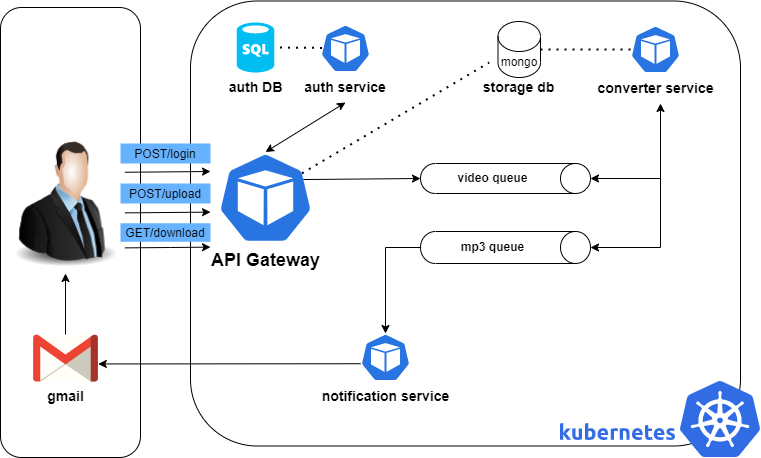

The diagram above was exported from draw.io. Its source (the exported page's mxGraphModel, read from the mxfile embedded in the PNG):
<mxGraphModel dx="1290" dy="491" grid="1" gridSize="10" guides="1" tooltips="1" connect="1" arrows="1" fold="1" page="1" pageScale="1" pageWidth="850" pageHeight="1100" math="0" shadow="0">
  <root>
    <mxCell id="0" />
    <mxCell id="1" parent="0" />
    <mxCell id="bNgk3xfrLk0QaY0o8LkR-10" value="" style="rounded=1;whiteSpace=wrap;html=1;" parent="1" vertex="1">
      <mxGeometry x="200" y="47.5" width="550" height="445" as="geometry" />
    </mxCell>
    <mxCell id="bNgk3xfrLk0QaY0o8LkR-1" value="&lt;b&gt;&lt;font style=&quot;font-size: 14px;&quot;&gt;converter service&lt;/font&gt;&lt;/b&gt;" style="sketch=0;html=1;dashed=0;whitespace=wrap;fillColor=#2875E2;strokeColor=#ffffff;points=[[0.005,0.63,0],[0.1,0.2,0],[0.9,0.2,0],[0.5,0,0],[0.995,0.63,0],[0.72,0.99,0],[0.5,1,0],[0.28,0.99,0]];verticalLabelPosition=bottom;align=center;verticalAlign=top;shape=mxgraph.kubernetes.icon;prIcon=pod" parent="1" vertex="1">
      <mxGeometry x="640" y="72" width="50" height="48" as="geometry" />
    </mxCell>
    <mxCell id="bNgk3xfrLk0QaY0o8LkR-3" value="" style="sketch=0;html=1;dashed=0;whitespace=wrap;fillColor=#2875E2;strokeColor=#ffffff;points=[[0.005,0.63,0],[0.1,0.2,0],[0.9,0.2,0],[0.5,0,0],[0.995,0.63,0],[0.72,0.99,0],[0.5,1,0],[0.28,0.99,0]];verticalLabelPosition=bottom;align=center;verticalAlign=top;shape=mxgraph.kubernetes.icon;prIcon=pod" parent="1" vertex="1">
      <mxGeometry x="330" y="71" width="50" height="48" as="geometry" />
    </mxCell>
    <mxCell id="bNgk3xfrLk0QaY0o8LkR-2" value="&lt;font style=&quot;font-size: 18px;&quot;&gt;&lt;b&gt;API Gateway&lt;/b&gt;&lt;/font&gt;" style="sketch=0;html=1;dashed=0;whitespace=wrap;fillColor=#2875E2;strokeColor=#ffffff;points=[[0.005,0.63,0],[0.1,0.2,0],[0.9,0.2,0],[0.5,0,0],[0.995,0.63,0],[0.72,0.99,0],[0.5,1,0],[0.28,0.99,0]];verticalLabelPosition=bottom;align=center;verticalAlign=top;shape=mxgraph.kubernetes.icon;prIcon=pod" parent="1" vertex="1">
      <mxGeometry x="210" y="198.5" width="130" height="91.5" as="geometry" />
    </mxCell>
    <mxCell id="bNgk3xfrLk0QaY0o8LkR-4" value="&lt;b&gt;&lt;font style=&quot;font-size: 14px;&quot;&gt;notification service&lt;/font&gt;&lt;/b&gt;" style="sketch=0;html=1;dashed=0;whitespace=wrap;fillColor=#2875E2;strokeColor=#ffffff;points=[[0.005,0.63,0],[0.1,0.2,0],[0.9,0.2,0],[0.5,0,0],[0.995,0.63,0],[0.72,0.99,0],[0.5,1,0],[0.28,0.99,0]];verticalLabelPosition=bottom;align=center;verticalAlign=top;shape=mxgraph.kubernetes.icon;prIcon=pod" parent="1" vertex="1">
      <mxGeometry x="370" y="380" width="50" height="48" as="geometry" />
    </mxCell>
    <mxCell id="bNgk3xfrLk0QaY0o8LkR-5" value="&lt;b&gt;&lt;font style=&quot;font-size: 14px;&quot;&gt;auth DB&lt;/font&gt;&lt;/b&gt;" style="verticalLabelPosition=bottom;html=1;verticalAlign=top;align=center;strokeColor=none;fillColor=#00BEF2;shape=mxgraph.azure.sql_database;" parent="1" vertex="1">
      <mxGeometry x="246.25" y="69" width="37.5" height="50" as="geometry" />
    </mxCell>
    <mxCell id="bNgk3xfrLk0QaY0o8LkR-7" value="" style="shape=cylinder3;whiteSpace=wrap;html=1;boundedLbl=1;backgroundOutline=1;size=15;" parent="1" vertex="1">
      <mxGeometry x="507.5" y="68" width="42.5" height="56" as="geometry" />
    </mxCell>
    <mxCell id="bNgk3xfrLk0QaY0o8LkR-12" value="&lt;b&gt;&lt;font style=&quot;font-size: 14px;&quot;&gt;storage db&lt;/font&gt;&lt;/b&gt;" style="text;html=1;strokeColor=none;fillColor=none;align=center;verticalAlign=middle;whiteSpace=wrap;rounded=0;" parent="1" vertex="1">
      <mxGeometry x="491.25" y="119" width="75" height="30" as="geometry" />
    </mxCell>
    <mxCell id="bNgk3xfrLk0QaY0o8LkR-13" value="mongo" style="text;html=1;strokeColor=none;fillColor=none;align=center;verticalAlign=middle;whiteSpace=wrap;rounded=0;" parent="1" vertex="1">
      <mxGeometry x="498.75" y="94" width="60" height="30" as="geometry" />
    </mxCell>
    <mxCell id="bNgk3xfrLk0QaY0o8LkR-14" value="&lt;b&gt;video queue&lt;/b&gt;" style="shape=cylinder3;whiteSpace=wrap;html=1;boundedLbl=1;backgroundOutline=1;size=15;direction=south;" parent="1" vertex="1">
      <mxGeometry x="430" y="210" width="170" height="30" as="geometry" />
    </mxCell>
    <mxCell id="bNgk3xfrLk0QaY0o8LkR-15" value="&lt;b&gt;mp3 queue&lt;/b&gt;" style="shape=cylinder3;whiteSpace=wrap;html=1;boundedLbl=1;backgroundOutline=1;size=15;direction=south;" parent="1" vertex="1">
      <mxGeometry x="430" y="278" width="170" height="32" as="geometry" />
    </mxCell>
    <mxCell id="bNgk3xfrLk0QaY0o8LkR-16" value="" style="endArrow=classic;startArrow=classic;html=1;rounded=0;fontSize=14;exitX=0.5;exitY=0;exitDx=0;exitDy=0;exitPerimeter=0;" parent="1" source="bNgk3xfrLk0QaY0o8LkR-14" edge="1">
      <mxGeometry width="50" height="50" relative="1" as="geometry">
        <mxPoint x="620" y="190" as="sourcePoint" />
        <mxPoint x="670" y="150" as="targetPoint" />
        <Array as="points">
          <mxPoint x="670" y="225" />
        </Array>
      </mxGeometry>
    </mxCell>
    <mxCell id="bNgk3xfrLk0QaY0o8LkR-18" value="" style="endArrow=classic;html=1;rounded=0;fontSize=14;entryX=0.5;entryY=0;entryDx=0;entryDy=0;entryPerimeter=0;" parent="1" target="bNgk3xfrLk0QaY0o8LkR-15" edge="1">
      <mxGeometry width="50" height="50" relative="1" as="geometry">
        <mxPoint x="670" y="220" as="sourcePoint" />
        <mxPoint x="450" y="200" as="targetPoint" />
        <Array as="points">
          <mxPoint x="670" y="294" />
        </Array>
      </mxGeometry>
    </mxCell>
    <mxCell id="bNgk3xfrLk0QaY0o8LkR-19" value="" style="endArrow=none;dashed=1;html=1;dashPattern=1 3;strokeWidth=2;rounded=0;fontSize=14;entryX=1;entryY=0.5;entryDx=0;entryDy=0;entryPerimeter=0;exitX=0.028;exitY=0.488;exitDx=0;exitDy=0;exitPerimeter=0;" parent="1" source="bNgk3xfrLk0QaY0o8LkR-3" target="bNgk3xfrLk0QaY0o8LkR-5" edge="1">
      <mxGeometry width="50" height="50" relative="1" as="geometry">
        <mxPoint x="310" y="95" as="sourcePoint" />
        <mxPoint x="450" y="200" as="targetPoint" />
      </mxGeometry>
    </mxCell>
    <mxCell id="bNgk3xfrLk0QaY0o8LkR-21" value="" style="endArrow=none;dashed=1;html=1;dashPattern=1 3;strokeWidth=2;rounded=0;fontSize=14;entryX=0;entryY=0.5;entryDx=0;entryDy=0;exitX=0.781;exitY=0.233;exitDx=0;exitDy=0;exitPerimeter=0;" parent="1" source="bNgk3xfrLk0QaY0o8LkR-2" target="bNgk3xfrLk0QaY0o8LkR-13" edge="1">
      <mxGeometry width="50" height="50" relative="1" as="geometry">
        <mxPoint x="320" y="210" as="sourcePoint" />
        <mxPoint x="240" y="200" as="targetPoint" />
      </mxGeometry>
    </mxCell>
    <mxCell id="bNgk3xfrLk0QaY0o8LkR-22" value="" style="endArrow=none;dashed=1;html=1;dashPattern=1 3;strokeWidth=2;rounded=0;fontSize=14;entryX=1;entryY=0.5;entryDx=0;entryDy=0;entryPerimeter=0;" parent="1" source="bNgk3xfrLk0QaY0o8LkR-1" target="bNgk3xfrLk0QaY0o8LkR-7" edge="1">
      <mxGeometry width="50" height="50" relative="1" as="geometry">
        <mxPoint x="190" y="250" as="sourcePoint" />
        <mxPoint x="240" y="200" as="targetPoint" />
      </mxGeometry>
    </mxCell>
    <mxCell id="bNgk3xfrLk0QaY0o8LkR-25" value="" style="endArrow=classic;html=1;rounded=0;fontSize=14;entryX=0.5;entryY=0;entryDx=0;entryDy=0;entryPerimeter=0;exitX=0.5;exitY=1;exitDx=0;exitDy=0;exitPerimeter=0;" parent="1" source="bNgk3xfrLk0QaY0o8LkR-15" target="bNgk3xfrLk0QaY0o8LkR-4" edge="1">
      <mxGeometry width="50" height="50" relative="1" as="geometry">
        <mxPoint x="470" y="260" as="sourcePoint" />
        <mxPoint x="520" y="210" as="targetPoint" />
        <Array as="points">
          <mxPoint x="395" y="294" />
        </Array>
      </mxGeometry>
    </mxCell>
    <mxCell id="bNgk3xfrLk0QaY0o8LkR-26" value="" style="rounded=1;whiteSpace=wrap;html=1;fontSize=14;" parent="1" vertex="1">
      <mxGeometry x="10" y="54" width="140" height="450" as="geometry" />
    </mxCell>
    <mxCell id="bNgk3xfrLk0QaY0o8LkR-27" value="" style="image;html=1;image=img/lib/clip_art/people/Suit_Man_128x128.png;fontSize=14;" parent="1" vertex="1">
      <mxGeometry x="10" y="180" width="130" height="140" as="geometry" />
    </mxCell>
    <mxCell id="bNgk3xfrLk0QaY0o8LkR-29" value="" style="endArrow=classic;html=1;rounded=0;fontSize=14;exitX=0.005;exitY=0.63;exitDx=0;exitDy=0;exitPerimeter=0;entryX=1.006;entryY=0.625;entryDx=0;entryDy=0;entryPerimeter=0;" parent="1" source="bNgk3xfrLk0QaY0o8LkR-4" target="bNgk3xfrLk0QaY0o8LkR-30" edge="1">
      <mxGeometry width="50" height="50" relative="1" as="geometry">
        <mxPoint x="150" y="290" as="sourcePoint" />
        <mxPoint x="200" y="240" as="targetPoint" />
      </mxGeometry>
    </mxCell>
    <mxCell id="bNgk3xfrLk0QaY0o8LkR-30" value="&lt;b&gt;&lt;font style=&quot;font-size: 14px;&quot;&gt;gmail&lt;/font&gt;&lt;/b&gt;" style="dashed=0;outlineConnect=0;html=1;align=center;labelPosition=center;verticalLabelPosition=bottom;verticalAlign=top;shape=mxgraph.weblogos.gmail;fontSize=14;" parent="1" vertex="1">
      <mxGeometry x="42.599999999999994" y="381.2" width="64.8" height="46.800000000000004" as="geometry" />
    </mxCell>
    <mxCell id="bNgk3xfrLk0QaY0o8LkR-31" value="" style="endArrow=classic;html=1;rounded=0;fontSize=14;entryX=0.5;entryY=1;entryDx=0;entryDy=0;" parent="1" source="bNgk3xfrLk0QaY0o8LkR-30" target="bNgk3xfrLk0QaY0o8LkR-27" edge="1">
      <mxGeometry width="50" height="50" relative="1" as="geometry">
        <mxPoint x="150" y="290" as="sourcePoint" />
        <mxPoint x="200" y="240" as="targetPoint" />
      </mxGeometry>
    </mxCell>
    <mxCell id="bNgk3xfrLk0QaY0o8LkR-32" value="" style="editableCssRules=.*;shape=image;verticalLabelPosition=bottom;labelBackgroundColor=#ffffff;verticalAlign=top;aspect=fixed;imageAspect=0;image=data:image/svg+xml,(base64 omitted: 7556 chars);fontColor=default;fontSize=14;" parent="1" vertex="1">
      <mxGeometry x="690" y="428" width="80" height="76" as="geometry" />
    </mxCell>
    <mxCell id="bNgk3xfrLk0QaY0o8LkR-33" value="" style="editableCssRules=.*;shape=image;verticalLabelPosition=bottom;labelBackgroundColor=#ffffff;verticalAlign=top;aspect=fixed;imageAspect=0;image=data:image/svg+xml,(base64 omitted: 7252 chars);fontColor=default;fontSize=14;" parent="1" vertex="1">
      <mxGeometry x="570" y="470" width="115" height="17.04" as="geometry" />
    </mxCell>
    <mxCell id="bNgk3xfrLk0QaY0o8LkR-37" value="" style="endArrow=classic;startArrow=classic;html=1;rounded=0;fontSize=14;exitX=0.5;exitY=0;exitDx=0;exitDy=0;exitPerimeter=0;entryX=0.5;entryY=1;entryDx=0;entryDy=0;" parent="1" source="bNgk3xfrLk0QaY0o8LkR-2" target="bNgk3xfrLk0QaY0o8LkR-39" edge="1">
      <mxGeometry width="50" height="50" relative="1" as="geometry">
        <mxPoint x="150" y="290" as="sourcePoint" />
        <mxPoint x="320" y="140" as="targetPoint" />
      </mxGeometry>
    </mxCell>
    <mxCell id="bNgk3xfrLk0QaY0o8LkR-38" value="" style="endArrow=classic;html=1;rounded=0;fontSize=14;entryX=0.5;entryY=1;entryDx=0;entryDy=0;entryPerimeter=0;exitX=0.791;exitY=0.301;exitDx=0;exitDy=0;exitPerimeter=0;" parent="1" source="bNgk3xfrLk0QaY0o8LkR-2" target="bNgk3xfrLk0QaY0o8LkR-14" edge="1">
      <mxGeometry width="50" height="50" relative="1" as="geometry">
        <mxPoint x="240" y="260" as="sourcePoint" />
        <mxPoint x="290" y="210" as="targetPoint" />
      </mxGeometry>
    </mxCell>
    <mxCell id="bNgk3xfrLk0QaY0o8LkR-39" value="&lt;b&gt;auth service&lt;/b&gt;" style="text;html=1;strokeColor=none;fillColor=none;align=center;verticalAlign=middle;whiteSpace=wrap;rounded=0;fontSize=14;" parent="1" vertex="1">
      <mxGeometry x="310" y="119" width="90" height="30" as="geometry" />
    </mxCell>
    <mxCell id="bNgk3xfrLk0QaY0o8LkR-43" value="" style="endArrow=classic;html=1;rounded=0;fontSize=14;entryX=0.142;entryY=0.597;entryDx=0;entryDy=0;entryPerimeter=0;" parent="1" edge="1">
      <mxGeometry width="50" height="50" relative="1" as="geometry">
        <mxPoint x="134.38" y="218.75500497795485" as="sourcePoint" />
        <mxPoint x="219.9999999999999" y="218.0000000000001" as="targetPoint" />
      </mxGeometry>
    </mxCell>
    <mxCell id="bNgk3xfrLk0QaY0o8LkR-44" value="" style="endArrow=classic;html=1;rounded=0;fontSize=14;entryX=0.142;entryY=0.597;entryDx=0;entryDy=0;entryPerimeter=0;" parent="1" edge="1">
      <mxGeometry width="50" height="50" relative="1" as="geometry">
        <mxPoint x="134.38" y="294.37500497795486" as="sourcePoint" />
        <mxPoint x="219.9999999999999" y="293.6200000000001" as="targetPoint" />
        <Array as="points">
          <mxPoint x="180" y="294" />
        </Array>
      </mxGeometry>
    </mxCell>
    <mxCell id="bNgk3xfrLk0QaY0o8LkR-46" value="" style="endArrow=classic;html=1;rounded=0;fontSize=14;entryX=0.142;entryY=0.597;entryDx=0;entryDy=0;entryPerimeter=0;" parent="1" edge="1">
      <mxGeometry width="50" height="50" relative="1" as="geometry">
        <mxPoint x="134.38" y="259.3750049779548" as="sourcePoint" />
        <mxPoint x="219.9999999999999" y="258.62000000000006" as="targetPoint" />
      </mxGeometry>
    </mxCell>
    <mxCell id="bNgk3xfrLk0QaY0o8LkR-47" value="&lt;font style=&quot;font-size: 12px;&quot;&gt;POST/login&lt;/font&gt;" style="text;html=1;strokeColor=none;fillColor=#66B2FF;align=center;verticalAlign=middle;whiteSpace=wrap;rounded=0;fontSize=14;" parent="1" vertex="1">
      <mxGeometry x="130" y="190" width="90" height="20" as="geometry" />
    </mxCell>
    <mxCell id="bNgk3xfrLk0QaY0o8LkR-48" value="&lt;font style=&quot;font-size: 12px;&quot;&gt;POST/upload&lt;/font&gt;&lt;span style=&quot;color: rgba(0, 0, 0, 0); font-family: monospace; font-size: 0px; text-align: start;&quot;&gt;%3CmxGraphModel%3E%3Croot%3E%3CmxCell%20id%3D%220%22%2F%3E%3CmxCell%20id%3D%221%22%20parent%3D%220%22%2F%3E%3CmxCell%20id%3D%222%22%20value%3D%22%26lt%3Bfont%20style%3D%26quot%3Bfont-size%3A%2012px%3B%26quot%3B%26gt%3BPOST%2Flogin%26lt%3B%2Ffont%26gt%3B%22%20style%3D%22text%3Bhtml%3D1%3BstrokeColor%3Dnone%3BfillColor%3D%2366B2FF%3Balign%3Dcenter%3BverticalAlign%3Dmiddle%3BwhiteSpace%3Dwrap%3Brounded%3D0%3BfontSize%3D14%3B%22%20vertex%3D%221%22%20parent%3D%221%22%3E%3CmxGeometry%20x%3D%22140%22%20y%3D%22200%22%20width%3D%2280%22%20height%3D%2220%22%20as%3D%22geometry%22%2F%3E%3C%2FmxCell%3E%3C%2Froot%3E%3C%2FmxGraphModel%3E&lt;/span&gt;" style="text;html=1;strokeColor=none;fillColor=#66B2FF;align=center;verticalAlign=middle;whiteSpace=wrap;rounded=0;fontSize=14;" parent="1" vertex="1">
      <mxGeometry x="130" y="230" width="90" height="20" as="geometry" />
    </mxCell>
    <mxCell id="bNgk3xfrLk0QaY0o8LkR-49" value="&lt;font style=&quot;font-size: 12px;&quot;&gt;GET/download&lt;/font&gt;&lt;span style=&quot;color: rgba(0, 0, 0, 0); font-family: monospace; font-size: 0px; text-align: start;&quot;&gt;%3CmxGraphModel%3E%3Croot%3E%3CmxCell%20id%3D%220%22%2F%3E%3CmxCell%20id%3D%221%22%20parent%3D%220%22%2F%3E%3CmxCell%20id%3D%222%22%20value%3D%22%26lt%3Bfont%20style%3D%26quot%3Bfont-size%3A%2012px%3B%26quot%3B%26gt%3BPOST%2Flogin%26lt%3B%2Ffont%26gt%3B%22%20style%3D%22text%3Bhtml%3D1%3BstrokeColor%3Dnone%3BfillColor%3D%2366B2FF%3Balign%3Dcenter%3BverticalAlign%3Dmiddle%3BwhiteSpace%3Dwrap%3Brounded%3D0%3BfontSize%3D14%3B%22%20vertex%3D%221%22%20parent%3D%221%22%3E%3CmxGeometry%20x%3D%22140%22%20y%3D%22200%22%20width%3D%2280%22%20height%3D%2220%22%20as%3D%22geometry%22%2F%3E%3C%2FmxCell%3E%3C%2Froot%3E%3C%2FmxGraphModel%3E&lt;/span&gt;" style="text;html=1;strokeColor=none;fillColor=#66B2FF;align=center;verticalAlign=middle;whiteSpace=wrap;rounded=0;fontSize=14;" parent="1" vertex="1">
      <mxGeometry x="130" y="269.75" width="90" height="18.5" as="geometry" />
    </mxCell>
  </root>
</mxGraphModel>